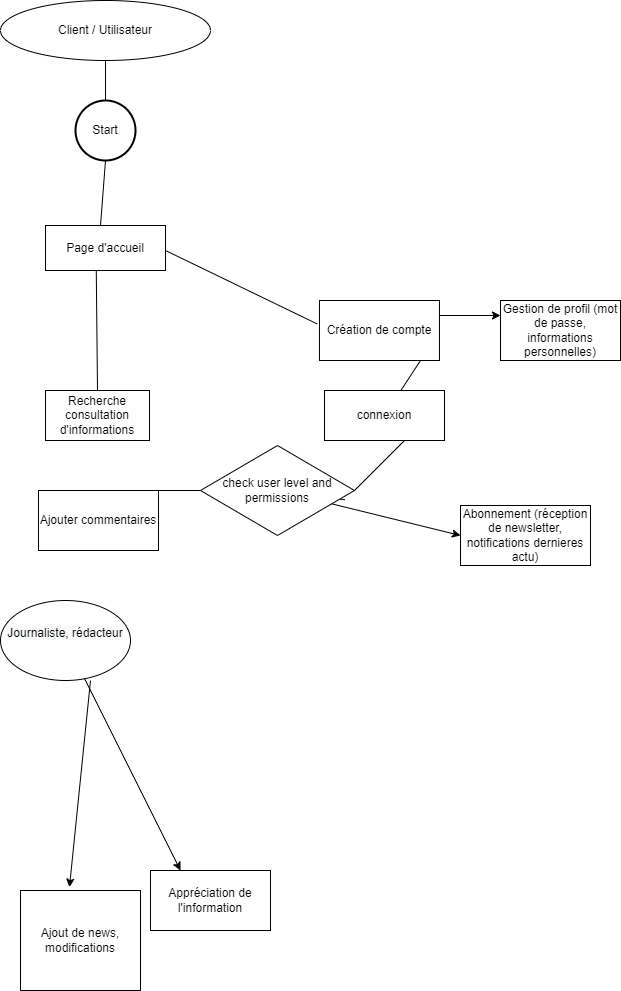

The diagram above was exported from draw.io. Its source (the exported page's mxGraphModel, read from the mxfile embedded in the PNG):
<mxGraphModel dx="1095" dy="613" grid="1" gridSize="10" guides="1" tooltips="1" connect="1" arrows="1" fold="1" page="1" pageScale="1" pageWidth="827" pageHeight="1169" math="0" shadow="0">
  <root>
    <mxCell id="0" />
    <mxCell id="1" parent="0" />
    <mxCell id="pTgzYiONLD7uIyb2Ocj6-7" value="Ajout de news, modifications" style="rounded=0;whiteSpace=wrap;html=1;" vertex="1" parent="1">
      <mxGeometry x="50" y="940" width="120" height="100" as="geometry" />
    </mxCell>
    <mxCell id="pTgzYiONLD7uIyb2Ocj6-19" value="Recherche consultation d'informations" style="rounded=0;whiteSpace=wrap;html=1;" vertex="1" parent="1">
      <mxGeometry x="75" y="440" width="104" height="50" as="geometry" />
    </mxCell>
    <mxCell id="pTgzYiONLD7uIyb2Ocj6-20" value="Appréciation de l'information" style="rounded=0;whiteSpace=wrap;html=1;" vertex="1" parent="1">
      <mxGeometry x="180" y="920" width="120" height="60" as="geometry" />
    </mxCell>
    <mxCell id="pTgzYiONLD7uIyb2Ocj6-25" value="Client / Utilisateur" style="ellipse;whiteSpace=wrap;html=1;" vertex="1" parent="1">
      <mxGeometry x="30" y="50" width="210" height="60" as="geometry" />
    </mxCell>
    <mxCell id="pTgzYiONLD7uIyb2Ocj6-26" value="Création de compte" style="rounded=0;whiteSpace=wrap;html=1;" vertex="1" parent="1">
      <mxGeometry x="349" y="350" width="120" height="60" as="geometry" />
    </mxCell>
    <mxCell id="pTgzYiONLD7uIyb2Ocj6-50" style="edgeStyle=orthogonalEdgeStyle;rounded=0;orthogonalLoop=1;jettySize=auto;html=1;entryX=0;entryY=0.25;entryDx=0;entryDy=0;exitX=1;exitY=0.25;exitDx=0;exitDy=0;" edge="1" parent="1" source="pTgzYiONLD7uIyb2Ocj6-26" target="pTgzYiONLD7uIyb2Ocj6-27">
      <mxGeometry relative="1" as="geometry" />
    </mxCell>
    <mxCell id="pTgzYiONLD7uIyb2Ocj6-27" value="Gestion de profil (mot de passe, informations personnelles)" style="rounded=0;whiteSpace=wrap;html=1;" vertex="1" parent="1">
      <mxGeometry x="530" y="350" width="120" height="60" as="geometry" />
    </mxCell>
    <mxCell id="pTgzYiONLD7uIyb2Ocj6-28" value="Abonnement (réception de newsletter, notifications dernieres actu)" style="rounded=0;whiteSpace=wrap;html=1;" vertex="1" parent="1">
      <mxGeometry x="490" y="555" width="130" height="60" as="geometry" />
    </mxCell>
    <mxCell id="pTgzYiONLD7uIyb2Ocj6-29" style="edgeStyle=orthogonalEdgeStyle;rounded=0;orthogonalLoop=1;jettySize=auto;html=1;exitX=0.5;exitY=1;exitDx=0;exitDy=0;" edge="1" parent="1" source="pTgzYiONLD7uIyb2Ocj6-19" target="pTgzYiONLD7uIyb2Ocj6-19">
      <mxGeometry relative="1" as="geometry" />
    </mxCell>
    <mxCell id="pTgzYiONLD7uIyb2Ocj6-30" value="&#10;&lt;span style=&quot;color: rgb(0, 0, 0); font-family: Helvetica; font-size: 12px; font-style: normal; font-variant-ligatures: normal; font-variant-caps: normal; font-weight: 400; letter-spacing: normal; orphans: 2; text-align: center; text-indent: 0px; text-transform: none; widows: 2; word-spacing: 0px; -webkit-text-stroke-width: 0px; background-color: rgb(248, 249, 250); text-decoration-thickness: initial; text-decoration-style: initial; text-decoration-color: initial; float: none; display: inline !important;&quot;&gt;Journaliste, rédacteur&lt;/span&gt;&#10;&#10;" style="ellipse;whiteSpace=wrap;html=1;" vertex="1" parent="1">
      <mxGeometry x="30" y="650" width="130" height="80" as="geometry" />
    </mxCell>
    <mxCell id="pTgzYiONLD7uIyb2Ocj6-46" value="" style="endArrow=classic;html=1;rounded=0;entryX=0.408;entryY=-0.034;entryDx=0;entryDy=0;entryPerimeter=0;" edge="1" parent="1" target="pTgzYiONLD7uIyb2Ocj6-7">
      <mxGeometry width="50" height="50" relative="1" as="geometry">
        <mxPoint x="120" y="730" as="sourcePoint" />
        <mxPoint x="170" y="680" as="targetPoint" />
      </mxGeometry>
    </mxCell>
    <mxCell id="pTgzYiONLD7uIyb2Ocj6-48" value="" style="endArrow=classic;html=1;rounded=0;entryX=0.25;entryY=0;entryDx=0;entryDy=0;" edge="1" parent="1" source="pTgzYiONLD7uIyb2Ocj6-30" target="pTgzYiONLD7uIyb2Ocj6-20">
      <mxGeometry width="50" height="50" relative="1" as="geometry">
        <mxPoint x="180" y="780" as="sourcePoint" />
        <mxPoint x="290" y="800" as="targetPoint" />
      </mxGeometry>
    </mxCell>
    <mxCell id="pTgzYiONLD7uIyb2Ocj6-49" value="" style="endArrow=classic;html=1;rounded=0;entryX=0;entryY=0.5;entryDx=0;entryDy=0;" edge="1" parent="1" source="pTgzYiONLD7uIyb2Ocj6-92" target="pTgzYiONLD7uIyb2Ocj6-28">
      <mxGeometry width="50" height="50" relative="1" as="geometry">
        <mxPoint x="390" y="587.5" as="sourcePoint" />
        <mxPoint x="537.0096153846155" y="751.6826923076924" as="targetPoint" />
        <Array as="points" />
      </mxGeometry>
    </mxCell>
    <mxCell id="pTgzYiONLD7uIyb2Ocj6-60" value="" style="endArrow=none;html=1;rounded=0;exitX=0.938;exitY=0.602;exitDx=0;exitDy=0;exitPerimeter=0;entryX=0.572;entryY=-0.095;entryDx=0;entryDy=0;entryPerimeter=0;" edge="1" parent="1" source="pTgzYiONLD7uIyb2Ocj6-92">
      <mxGeometry width="50" height="50" relative="1" as="geometry">
        <mxPoint x="360" y="490" as="sourcePoint" />
        <mxPoint x="338.6400000000001" y="545.25" as="targetPoint" />
      </mxGeometry>
    </mxCell>
    <mxCell id="pTgzYiONLD7uIyb2Ocj6-63" value="" style="endArrow=none;html=1;rounded=0;exitX=0.5;exitY=0;exitDx=0;exitDy=0;entryX=0.423;entryY=0.978;entryDx=0;entryDy=0;entryPerimeter=0;" edge="1" parent="1" source="pTgzYiONLD7uIyb2Ocj6-19" target="pTgzYiONLD7uIyb2Ocj6-94">
      <mxGeometry width="50" height="50" relative="1" as="geometry">
        <mxPoint x="450" y="840" as="sourcePoint" />
        <mxPoint x="170" y="440" as="targetPoint" />
      </mxGeometry>
    </mxCell>
    <mxCell id="pTgzYiONLD7uIyb2Ocj6-65" value="" style="endArrow=none;html=1;rounded=0;exitX=0;exitY=0.5;exitDx=0;exitDy=0;entryX=0.5;entryY=0;entryDx=0;entryDy=0;" edge="1" parent="1" source="pTgzYiONLD7uIyb2Ocj6-92" target="pTgzYiONLD7uIyb2Ocj6-96">
      <mxGeometry width="50" height="50" relative="1" as="geometry">
        <mxPoint x="195" y="365" as="sourcePoint" />
        <mxPoint x="600" y="810" as="targetPoint" />
      </mxGeometry>
    </mxCell>
    <mxCell id="pTgzYiONLD7uIyb2Ocj6-79" value="" style="edgeStyle=orthogonalEdgeStyle;rounded=0;orthogonalLoop=1;jettySize=auto;html=1;endArrow=none;" edge="1" parent="1" source="pTgzYiONLD7uIyb2Ocj6-25">
      <mxGeometry relative="1" as="geometry">
        <mxPoint x="310" y="450" as="sourcePoint" />
        <mxPoint x="135" y="150" as="targetPoint" />
      </mxGeometry>
    </mxCell>
    <mxCell id="pTgzYiONLD7uIyb2Ocj6-92" value="check user level and permissions" style="rhombus;whiteSpace=wrap;html=1;" vertex="1" parent="1">
      <mxGeometry x="230" y="495" width="154" height="90" as="geometry" />
    </mxCell>
    <mxCell id="pTgzYiONLD7uIyb2Ocj6-93" value="Start" style="strokeWidth=2;html=1;shape=mxgraph.flowchart.start_2;whiteSpace=wrap;" vertex="1" parent="1">
      <mxGeometry x="105" y="150" width="60" height="60" as="geometry" />
    </mxCell>
    <mxCell id="pTgzYiONLD7uIyb2Ocj6-94" value="Page d'accueil" style="rounded=0;whiteSpace=wrap;html=1;" vertex="1" parent="1">
      <mxGeometry x="75" y="275" width="120" height="45" as="geometry" />
    </mxCell>
    <mxCell id="pTgzYiONLD7uIyb2Ocj6-95" value="" style="endArrow=none;html=1;rounded=0;entryX=0.5;entryY=1;entryDx=0;entryDy=0;entryPerimeter=0;" edge="1" parent="1" target="pTgzYiONLD7uIyb2Ocj6-93">
      <mxGeometry width="50" height="50" relative="1" as="geometry">
        <mxPoint x="130" y="275" as="sourcePoint" />
        <mxPoint x="180" y="225" as="targetPoint" />
      </mxGeometry>
    </mxCell>
    <mxCell id="pTgzYiONLD7uIyb2Ocj6-96" value="Ajouter commentaires" style="rounded=0;whiteSpace=wrap;html=1;" vertex="1" parent="1">
      <mxGeometry x="68" y="540" width="120" height="60" as="geometry" />
    </mxCell>
    <mxCell id="pTgzYiONLD7uIyb2Ocj6-97" value="connexion" style="rounded=0;whiteSpace=wrap;html=1;" vertex="1" parent="1">
      <mxGeometry x="354" y="440" width="120" height="50" as="geometry" />
    </mxCell>
    <mxCell id="pTgzYiONLD7uIyb2Ocj6-98" value="" style="endArrow=none;html=1;rounded=0;" edge="1" parent="1" source="pTgzYiONLD7uIyb2Ocj6-97">
      <mxGeometry width="50" height="50" relative="1" as="geometry">
        <mxPoint x="400" y="460" as="sourcePoint" />
        <mxPoint x="450" y="410" as="targetPoint" />
      </mxGeometry>
    </mxCell>
    <mxCell id="pTgzYiONLD7uIyb2Ocj6-99" value="" style="endArrow=none;html=1;rounded=0;" edge="1" parent="1">
      <mxGeometry width="50" height="50" relative="1" as="geometry">
        <mxPoint x="384" y="540" as="sourcePoint" />
        <mxPoint x="434" y="490" as="targetPoint" />
      </mxGeometry>
    </mxCell>
    <mxCell id="pTgzYiONLD7uIyb2Ocj6-100" value="" style="endArrow=none;html=1;rounded=0;entryX=-0.02;entryY=0.39;entryDx=0;entryDy=0;entryPerimeter=0;" edge="1" parent="1" target="pTgzYiONLD7uIyb2Ocj6-26">
      <mxGeometry width="50" height="50" relative="1" as="geometry">
        <mxPoint x="195" y="300" as="sourcePoint" />
        <mxPoint x="245" y="250" as="targetPoint" />
      </mxGeometry>
    </mxCell>
  </root>
</mxGraphModel>